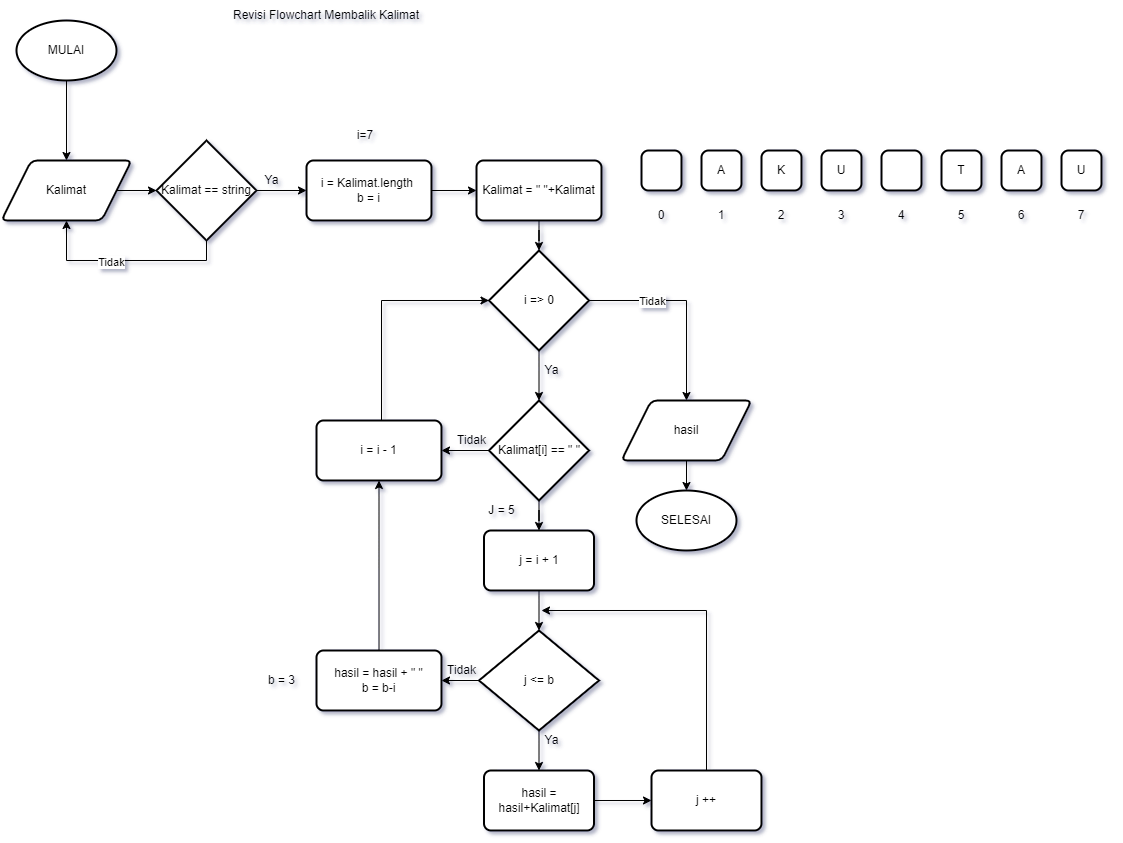

The diagram above was exported from draw.io. Its source (the exported page's mxGraphModel, read from the mxfile embedded in the PNG):
<mxGraphModel dx="1038" dy="571" grid="1" gridSize="10" guides="1" tooltips="1" connect="1" arrows="1" fold="1" page="1" pageScale="1" pageWidth="827" pageHeight="1169" math="0" shadow="0">
  <root>
    <mxCell id="0" />
    <mxCell id="1" parent="0" />
    <mxCell id="4QuClOJkeGxPZzJ-T9_p-42" value="" style="edgeStyle=orthogonalEdgeStyle;rounded=0;orthogonalLoop=1;jettySize=auto;html=1;" parent="1" source="4QuClOJkeGxPZzJ-T9_p-4" target="4QuClOJkeGxPZzJ-T9_p-40" edge="1">
      <mxGeometry relative="1" as="geometry" />
    </mxCell>
    <mxCell id="4QuClOJkeGxPZzJ-T9_p-4" value="i = Kalimat.length&amp;nbsp;&lt;br&gt;b = i" style="rounded=1;whiteSpace=wrap;html=1;absoluteArcSize=1;arcSize=14;strokeWidth=2;" parent="1" vertex="1">
      <mxGeometry x="405" y="170" width="125" height="60" as="geometry" />
    </mxCell>
    <mxCell id="nPYNNeD6ny86UfibccFx-3" value="" style="edgeStyle=orthogonalEdgeStyle;rounded=0;orthogonalLoop=1;jettySize=auto;html=1;" edge="1" parent="1" source="4QuClOJkeGxPZzJ-T9_p-7" target="nPYNNeD6ny86UfibccFx-2">
      <mxGeometry relative="1" as="geometry" />
    </mxCell>
    <mxCell id="4QuClOJkeGxPZzJ-T9_p-7" value="Kalimat" style="shape=parallelogram;html=1;strokeWidth=2;perimeter=parallelogramPerimeter;whiteSpace=wrap;rounded=1;arcSize=12;size=0.23;" parent="1" vertex="1">
      <mxGeometry x="100" y="170" width="130" height="60" as="geometry" />
    </mxCell>
    <mxCell id="nPYNNeD6ny86UfibccFx-6" value="" style="edgeStyle=orthogonalEdgeStyle;rounded=0;orthogonalLoop=1;jettySize=auto;html=1;" edge="1" parent="1" source="4QuClOJkeGxPZzJ-T9_p-37" target="4QuClOJkeGxPZzJ-T9_p-7">
      <mxGeometry relative="1" as="geometry" />
    </mxCell>
    <mxCell id="4QuClOJkeGxPZzJ-T9_p-37" value="MULAI" style="strokeWidth=2;html=1;shape=mxgraph.flowchart.start_1;whiteSpace=wrap;" parent="1" vertex="1">
      <mxGeometry x="115" y="30" width="100" height="60" as="geometry" />
    </mxCell>
    <mxCell id="4QuClOJkeGxPZzJ-T9_p-44" value="" style="edgeStyle=orthogonalEdgeStyle;rounded=0;orthogonalLoop=1;jettySize=auto;html=1;" parent="1" source="4QuClOJkeGxPZzJ-T9_p-40" target="4QuClOJkeGxPZzJ-T9_p-43" edge="1">
      <mxGeometry relative="1" as="geometry" />
    </mxCell>
    <mxCell id="4QuClOJkeGxPZzJ-T9_p-40" value="Kalimat = &quot; &quot;+Kalimat" style="rounded=1;whiteSpace=wrap;html=1;absoluteArcSize=1;arcSize=14;strokeWidth=2;" parent="1" vertex="1">
      <mxGeometry x="575" y="170" width="125" height="60" as="geometry" />
    </mxCell>
    <mxCell id="M1Ap_JUmb5T7V9wOnYzq-6" value="" style="edgeStyle=orthogonalEdgeStyle;rounded=0;orthogonalLoop=1;jettySize=auto;html=1;" parent="1" source="4QuClOJkeGxPZzJ-T9_p-43" target="M1Ap_JUmb5T7V9wOnYzq-5" edge="1">
      <mxGeometry relative="1" as="geometry" />
    </mxCell>
    <mxCell id="M1Ap_JUmb5T7V9wOnYzq-9" style="edgeStyle=orthogonalEdgeStyle;rounded=0;orthogonalLoop=1;jettySize=auto;html=1;entryX=0.5;entryY=0;entryDx=0;entryDy=0;" parent="1" source="4QuClOJkeGxPZzJ-T9_p-43" target="M1Ap_JUmb5T7V9wOnYzq-8" edge="1">
      <mxGeometry relative="1" as="geometry" />
    </mxCell>
    <mxCell id="M1Ap_JUmb5T7V9wOnYzq-12" value="Tidak" style="edgeLabel;html=1;align=center;verticalAlign=middle;resizable=0;points=[];" parent="M1Ap_JUmb5T7V9wOnYzq-9" vertex="1" connectable="0">
      <mxGeometry x="-0.361" relative="1" as="geometry">
        <mxPoint as="offset" />
      </mxGeometry>
    </mxCell>
    <mxCell id="4QuClOJkeGxPZzJ-T9_p-43" value="i =&amp;gt; 0" style="strokeWidth=2;html=1;shape=mxgraph.flowchart.decision;whiteSpace=wrap;" parent="1" vertex="1">
      <mxGeometry x="587.5" y="260" width="100" height="100" as="geometry" />
    </mxCell>
    <mxCell id="4QuClOJkeGxPZzJ-T9_p-46" value="A" style="rounded=1;whiteSpace=wrap;html=1;absoluteArcSize=1;arcSize=14;strokeWidth=2;" parent="1" vertex="1">
      <mxGeometry x="800" y="160" width="40" height="40" as="geometry" />
    </mxCell>
    <mxCell id="4QuClOJkeGxPZzJ-T9_p-47" value="K" style="rounded=1;whiteSpace=wrap;html=1;absoluteArcSize=1;arcSize=14;strokeWidth=2;" parent="1" vertex="1">
      <mxGeometry x="860" y="160" width="40" height="40" as="geometry" />
    </mxCell>
    <mxCell id="4QuClOJkeGxPZzJ-T9_p-48" value="U" style="rounded=1;whiteSpace=wrap;html=1;absoluteArcSize=1;arcSize=14;strokeWidth=2;" parent="1" vertex="1">
      <mxGeometry x="920" y="160" width="40" height="40" as="geometry" />
    </mxCell>
    <mxCell id="4QuClOJkeGxPZzJ-T9_p-50" value="" style="rounded=1;whiteSpace=wrap;html=1;absoluteArcSize=1;arcSize=14;strokeWidth=2;" parent="1" vertex="1">
      <mxGeometry x="980" y="160" width="40" height="40" as="geometry" />
    </mxCell>
    <mxCell id="4QuClOJkeGxPZzJ-T9_p-51" value="T" style="rounded=1;whiteSpace=wrap;html=1;absoluteArcSize=1;arcSize=14;strokeWidth=2;" parent="1" vertex="1">
      <mxGeometry x="1040" y="160" width="40" height="40" as="geometry" />
    </mxCell>
    <mxCell id="4QuClOJkeGxPZzJ-T9_p-52" value="A" style="rounded=1;whiteSpace=wrap;html=1;absoluteArcSize=1;arcSize=14;strokeWidth=2;" parent="1" vertex="1">
      <mxGeometry x="1100" y="160" width="40" height="40" as="geometry" />
    </mxCell>
    <mxCell id="4QuClOJkeGxPZzJ-T9_p-53" value="U" style="rounded=1;whiteSpace=wrap;html=1;absoluteArcSize=1;arcSize=14;strokeWidth=2;" parent="1" vertex="1">
      <mxGeometry x="1160" y="160" width="40" height="40" as="geometry" />
    </mxCell>
    <mxCell id="4QuClOJkeGxPZzJ-T9_p-54" value="0" style="text;html=1;strokeColor=none;fillColor=none;align=center;verticalAlign=middle;whiteSpace=wrap;rounded=0;" parent="1" vertex="1">
      <mxGeometry x="730" y="210" width="60" height="30" as="geometry" />
    </mxCell>
    <mxCell id="4QuClOJkeGxPZzJ-T9_p-56" value="1" style="text;html=1;strokeColor=none;fillColor=none;align=center;verticalAlign=middle;whiteSpace=wrap;rounded=0;" parent="1" vertex="1">
      <mxGeometry x="790" y="210" width="60" height="30" as="geometry" />
    </mxCell>
    <mxCell id="4QuClOJkeGxPZzJ-T9_p-57" value="2&lt;span style=&quot;color: rgba(0 , 0 , 0 , 0) ; font-family: monospace ; font-size: 0px&quot;&gt;%3CmxGraphModel%3E%3Croot%3E%3CmxCell%20id%3D%220%22%2F%3E%3CmxCell%20id%3D%221%22%20parent%3D%220%22%2F%3E%3CmxCell%20id%3D%222%22%20value%3D%221%22%20style%3D%22text%3Bhtml%3D1%3BstrokeColor%3Dnone%3BfillColor%3Dnone%3Balign%3Dcenter%3BverticalAlign%3Dmiddle%3BwhiteSpace%3Dwrap%3Brounded%3D0%3B%22%20vertex%3D%221%22%20parent%3D%221%22%3E%3CmxGeometry%20x%3D%22680%22%20y%3D%22810%22%20width%3D%2260%22%20height%3D%2230%22%20as%3D%22geometry%22%2F%3E%3C%2FmxCell%3E%3C%2Froot%3E%3C%2FmxGraphModel%3E&lt;/span&gt;" style="text;html=1;strokeColor=none;fillColor=none;align=center;verticalAlign=middle;whiteSpace=wrap;rounded=0;" parent="1" vertex="1">
      <mxGeometry x="850" y="210" width="60" height="30" as="geometry" />
    </mxCell>
    <mxCell id="4QuClOJkeGxPZzJ-T9_p-58" value="3" style="text;html=1;strokeColor=none;fillColor=none;align=center;verticalAlign=middle;whiteSpace=wrap;rounded=0;" parent="1" vertex="1">
      <mxGeometry x="910" y="210" width="60" height="30" as="geometry" />
    </mxCell>
    <mxCell id="4QuClOJkeGxPZzJ-T9_p-59" value="4" style="text;html=1;strokeColor=none;fillColor=none;align=center;verticalAlign=middle;whiteSpace=wrap;rounded=0;" parent="1" vertex="1">
      <mxGeometry x="970" y="210" width="60" height="30" as="geometry" />
    </mxCell>
    <mxCell id="4QuClOJkeGxPZzJ-T9_p-60" value="5" style="text;html=1;strokeColor=none;fillColor=none;align=center;verticalAlign=middle;whiteSpace=wrap;rounded=0;" parent="1" vertex="1">
      <mxGeometry x="1030" y="210" width="60" height="30" as="geometry" />
    </mxCell>
    <mxCell id="4QuClOJkeGxPZzJ-T9_p-61" value="6" style="text;html=1;strokeColor=none;fillColor=none;align=center;verticalAlign=middle;whiteSpace=wrap;rounded=0;" parent="1" vertex="1">
      <mxGeometry x="1090" y="210" width="60" height="30" as="geometry" />
    </mxCell>
    <mxCell id="M1Ap_JUmb5T7V9wOnYzq-2" value="" style="rounded=1;whiteSpace=wrap;html=1;absoluteArcSize=1;arcSize=14;strokeWidth=2;" parent="1" vertex="1">
      <mxGeometry x="740" y="160" width="40" height="40" as="geometry" />
    </mxCell>
    <mxCell id="M1Ap_JUmb5T7V9wOnYzq-3" value="7" style="text;html=1;strokeColor=none;fillColor=none;align=center;verticalAlign=middle;whiteSpace=wrap;rounded=0;" parent="1" vertex="1">
      <mxGeometry x="1150" y="210" width="60" height="30" as="geometry" />
    </mxCell>
    <mxCell id="M1Ap_JUmb5T7V9wOnYzq-4" value="i=7" style="text;html=1;strokeColor=none;fillColor=none;align=center;verticalAlign=middle;whiteSpace=wrap;rounded=0;" parent="1" vertex="1">
      <mxGeometry x="434" y="130" width="60" height="30" as="geometry" />
    </mxCell>
    <mxCell id="M1Ap_JUmb5T7V9wOnYzq-15" value="" style="edgeStyle=orthogonalEdgeStyle;rounded=0;orthogonalLoop=1;jettySize=auto;html=1;" parent="1" source="M1Ap_JUmb5T7V9wOnYzq-5" target="M1Ap_JUmb5T7V9wOnYzq-14" edge="1">
      <mxGeometry relative="1" as="geometry" />
    </mxCell>
    <mxCell id="M1Ap_JUmb5T7V9wOnYzq-19" value="" style="edgeStyle=orthogonalEdgeStyle;rounded=0;orthogonalLoop=1;jettySize=auto;html=1;" parent="1" source="M1Ap_JUmb5T7V9wOnYzq-5" target="M1Ap_JUmb5T7V9wOnYzq-18" edge="1">
      <mxGeometry relative="1" as="geometry" />
    </mxCell>
    <mxCell id="M1Ap_JUmb5T7V9wOnYzq-5" value="Kalimat[i] == &quot; &quot;" style="strokeWidth=2;html=1;shape=mxgraph.flowchart.decision;whiteSpace=wrap;" parent="1" vertex="1">
      <mxGeometry x="587.5" y="410" width="100" height="100" as="geometry" />
    </mxCell>
    <mxCell id="M1Ap_JUmb5T7V9wOnYzq-11" value="" style="edgeStyle=orthogonalEdgeStyle;rounded=0;orthogonalLoop=1;jettySize=auto;html=1;" parent="1" source="M1Ap_JUmb5T7V9wOnYzq-8" target="M1Ap_JUmb5T7V9wOnYzq-10" edge="1">
      <mxGeometry relative="1" as="geometry" />
    </mxCell>
    <mxCell id="M1Ap_JUmb5T7V9wOnYzq-8" value="hasil" style="shape=parallelogram;html=1;strokeWidth=2;perimeter=parallelogramPerimeter;whiteSpace=wrap;rounded=1;arcSize=12;size=0.23;" parent="1" vertex="1">
      <mxGeometry x="720" y="410" width="130" height="60" as="geometry" />
    </mxCell>
    <mxCell id="M1Ap_JUmb5T7V9wOnYzq-10" value="SELESAI" style="strokeWidth=2;html=1;shape=mxgraph.flowchart.start_1;whiteSpace=wrap;" parent="1" vertex="1">
      <mxGeometry x="735" y="500" width="100" height="60" as="geometry" />
    </mxCell>
    <mxCell id="M1Ap_JUmb5T7V9wOnYzq-13" value="Ya" style="text;html=1;align=center;verticalAlign=middle;resizable=0;points=[];autosize=1;strokeColor=none;fillColor=none;" parent="1" vertex="1">
      <mxGeometry x="635" y="370" width="30" height="20" as="geometry" />
    </mxCell>
    <mxCell id="M1Ap_JUmb5T7V9wOnYzq-16" style="edgeStyle=orthogonalEdgeStyle;rounded=0;orthogonalLoop=1;jettySize=auto;html=1;entryX=0;entryY=0.5;entryDx=0;entryDy=0;entryPerimeter=0;" parent="1" source="M1Ap_JUmb5T7V9wOnYzq-14" target="4QuClOJkeGxPZzJ-T9_p-43" edge="1">
      <mxGeometry relative="1" as="geometry">
        <Array as="points">
          <mxPoint x="480" y="310" />
        </Array>
      </mxGeometry>
    </mxCell>
    <mxCell id="M1Ap_JUmb5T7V9wOnYzq-14" value="i = i - 1" style="rounded=1;whiteSpace=wrap;html=1;absoluteArcSize=1;arcSize=14;strokeWidth=2;" parent="1" vertex="1">
      <mxGeometry x="415" y="430" width="125" height="60" as="geometry" />
    </mxCell>
    <mxCell id="M1Ap_JUmb5T7V9wOnYzq-17" value="Tidak" style="text;html=1;align=center;verticalAlign=middle;resizable=0;points=[];autosize=1;strokeColor=none;fillColor=none;" parent="1" vertex="1">
      <mxGeometry x="550" y="440" width="40" height="20" as="geometry" />
    </mxCell>
    <mxCell id="M1Ap_JUmb5T7V9wOnYzq-22" value="" style="edgeStyle=orthogonalEdgeStyle;rounded=0;orthogonalLoop=1;jettySize=auto;html=1;" parent="1" source="M1Ap_JUmb5T7V9wOnYzq-18" target="M1Ap_JUmb5T7V9wOnYzq-21" edge="1">
      <mxGeometry relative="1" as="geometry" />
    </mxCell>
    <mxCell id="M1Ap_JUmb5T7V9wOnYzq-18" value="j = i + 1" style="rounded=1;whiteSpace=wrap;html=1;absoluteArcSize=1;arcSize=14;strokeWidth=2;" parent="1" vertex="1">
      <mxGeometry x="582.5" y="540" width="110" height="60" as="geometry" />
    </mxCell>
    <mxCell id="M1Ap_JUmb5T7V9wOnYzq-20" value="J = 5" style="text;html=1;align=center;verticalAlign=middle;resizable=0;points=[];autosize=1;strokeColor=none;fillColor=none;" parent="1" vertex="1">
      <mxGeometry x="580" y="510" width="40" height="20" as="geometry" />
    </mxCell>
    <mxCell id="M1Ap_JUmb5T7V9wOnYzq-24" value="" style="edgeStyle=orthogonalEdgeStyle;rounded=0;orthogonalLoop=1;jettySize=auto;html=1;" parent="1" source="M1Ap_JUmb5T7V9wOnYzq-21" target="M1Ap_JUmb5T7V9wOnYzq-23" edge="1">
      <mxGeometry relative="1" as="geometry" />
    </mxCell>
    <mxCell id="M1Ap_JUmb5T7V9wOnYzq-30" value="" style="edgeStyle=orthogonalEdgeStyle;rounded=0;orthogonalLoop=1;jettySize=auto;html=1;" parent="1" source="M1Ap_JUmb5T7V9wOnYzq-21" target="M1Ap_JUmb5T7V9wOnYzq-29" edge="1">
      <mxGeometry relative="1" as="geometry" />
    </mxCell>
    <mxCell id="M1Ap_JUmb5T7V9wOnYzq-21" value="j &amp;lt;= b" style="strokeWidth=2;html=1;shape=mxgraph.flowchart.decision;whiteSpace=wrap;" parent="1" vertex="1">
      <mxGeometry x="577.5" y="640" width="120" height="100" as="geometry" />
    </mxCell>
    <mxCell id="M1Ap_JUmb5T7V9wOnYzq-26" value="" style="edgeStyle=orthogonalEdgeStyle;rounded=0;orthogonalLoop=1;jettySize=auto;html=1;" parent="1" source="M1Ap_JUmb5T7V9wOnYzq-23" target="M1Ap_JUmb5T7V9wOnYzq-25" edge="1">
      <mxGeometry relative="1" as="geometry" />
    </mxCell>
    <mxCell id="M1Ap_JUmb5T7V9wOnYzq-23" value="hasil = hasil+Kalimat[j]" style="rounded=1;whiteSpace=wrap;html=1;absoluteArcSize=1;arcSize=14;strokeWidth=2;" parent="1" vertex="1">
      <mxGeometry x="582.5" y="780" width="110" height="60" as="geometry" />
    </mxCell>
    <mxCell id="M1Ap_JUmb5T7V9wOnYzq-27" style="edgeStyle=orthogonalEdgeStyle;rounded=0;orthogonalLoop=1;jettySize=auto;html=1;" parent="1" source="M1Ap_JUmb5T7V9wOnYzq-25" edge="1">
      <mxGeometry relative="1" as="geometry">
        <mxPoint x="640" y="620" as="targetPoint" />
        <Array as="points">
          <mxPoint x="805" y="620" />
        </Array>
      </mxGeometry>
    </mxCell>
    <mxCell id="M1Ap_JUmb5T7V9wOnYzq-25" value="j ++" style="rounded=1;whiteSpace=wrap;html=1;absoluteArcSize=1;arcSize=14;strokeWidth=2;" parent="1" vertex="1">
      <mxGeometry x="750" y="780" width="110" height="60" as="geometry" />
    </mxCell>
    <mxCell id="M1Ap_JUmb5T7V9wOnYzq-28" value="Ya" style="text;html=1;align=center;verticalAlign=middle;resizable=0;points=[];autosize=1;strokeColor=none;fillColor=none;" parent="1" vertex="1">
      <mxGeometry x="635" y="740" width="30" height="20" as="geometry" />
    </mxCell>
    <mxCell id="M1Ap_JUmb5T7V9wOnYzq-31" style="edgeStyle=orthogonalEdgeStyle;rounded=0;orthogonalLoop=1;jettySize=auto;html=1;entryX=0.5;entryY=1;entryDx=0;entryDy=0;" parent="1" source="M1Ap_JUmb5T7V9wOnYzq-29" target="M1Ap_JUmb5T7V9wOnYzq-14" edge="1">
      <mxGeometry relative="1" as="geometry" />
    </mxCell>
    <mxCell id="M1Ap_JUmb5T7V9wOnYzq-29" value="hasil = hasil + &quot; &quot;&lt;br&gt;b = b-i" style="rounded=1;whiteSpace=wrap;html=1;absoluteArcSize=1;arcSize=14;strokeWidth=2;" parent="1" vertex="1">
      <mxGeometry x="415" y="660" width="125" height="60" as="geometry" />
    </mxCell>
    <mxCell id="M1Ap_JUmb5T7V9wOnYzq-32" value="Tidak" style="text;html=1;align=center;verticalAlign=middle;resizable=0;points=[];autosize=1;strokeColor=none;fillColor=none;" parent="1" vertex="1">
      <mxGeometry x="540" y="670" width="40" height="20" as="geometry" />
    </mxCell>
    <mxCell id="M1Ap_JUmb5T7V9wOnYzq-33" value="b = 3" style="text;html=1;align=center;verticalAlign=middle;resizable=0;points=[];autosize=1;strokeColor=none;fillColor=none;" parent="1" vertex="1">
      <mxGeometry x="360" y="680" width="40" height="20" as="geometry" />
    </mxCell>
    <mxCell id="4fnVXI-jzlGHxNVbFCBe-1" value="Revisi Flowchart Membalik Kalimat" style="text;html=1;strokeColor=none;fillColor=none;align=center;verticalAlign=middle;whiteSpace=wrap;rounded=0;" parent="1" vertex="1">
      <mxGeometry x="320" y="10" width="210" height="30" as="geometry" />
    </mxCell>
    <mxCell id="nPYNNeD6ny86UfibccFx-4" value="" style="edgeStyle=orthogonalEdgeStyle;rounded=0;orthogonalLoop=1;jettySize=auto;html=1;" edge="1" parent="1" source="nPYNNeD6ny86UfibccFx-2" target="4QuClOJkeGxPZzJ-T9_p-4">
      <mxGeometry relative="1" as="geometry" />
    </mxCell>
    <mxCell id="nPYNNeD6ny86UfibccFx-7" style="edgeStyle=orthogonalEdgeStyle;rounded=0;orthogonalLoop=1;jettySize=auto;html=1;entryX=0.5;entryY=1;entryDx=0;entryDy=0;" edge="1" parent="1" source="nPYNNeD6ny86UfibccFx-2" target="4QuClOJkeGxPZzJ-T9_p-7">
      <mxGeometry relative="1" as="geometry">
        <Array as="points">
          <mxPoint x="305" y="270" />
          <mxPoint x="165" y="270" />
        </Array>
      </mxGeometry>
    </mxCell>
    <mxCell id="nPYNNeD6ny86UfibccFx-8" value="Tidak" style="edgeLabel;html=1;align=center;verticalAlign=middle;resizable=0;points=[];" vertex="1" connectable="0" parent="nPYNNeD6ny86UfibccFx-7">
      <mxGeometry x="0.162" y="1" relative="1" as="geometry">
        <mxPoint as="offset" />
      </mxGeometry>
    </mxCell>
    <mxCell id="nPYNNeD6ny86UfibccFx-2" value="Kalimat == string" style="strokeWidth=2;html=1;shape=mxgraph.flowchart.decision;whiteSpace=wrap;" vertex="1" parent="1">
      <mxGeometry x="255" y="150" width="100" height="100" as="geometry" />
    </mxCell>
    <mxCell id="nPYNNeD6ny86UfibccFx-5" value="Ya" style="text;html=1;align=center;verticalAlign=middle;resizable=0;points=[];autosize=1;strokeColor=none;fillColor=none;" vertex="1" parent="1">
      <mxGeometry x="355" y="180" width="30" height="20" as="geometry" />
    </mxCell>
  </root>
</mxGraphModel>